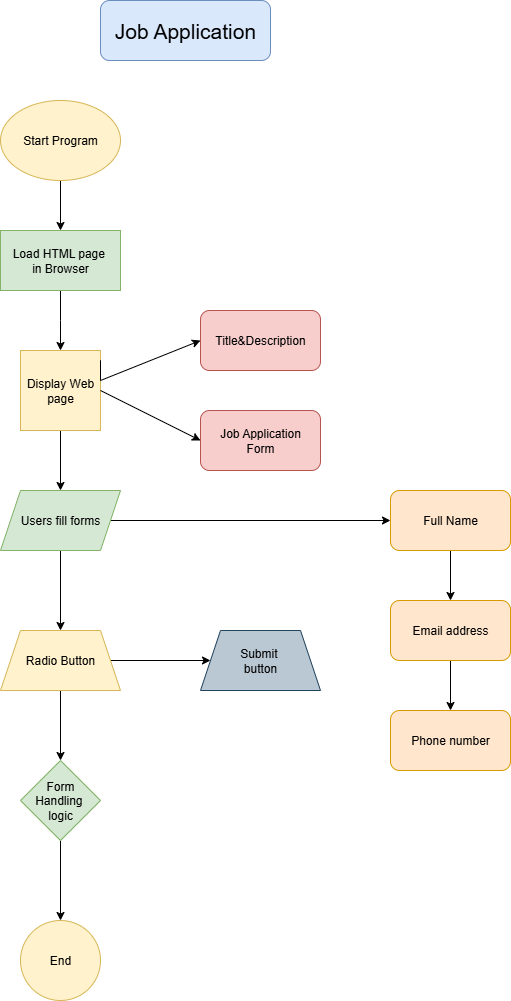

The diagram above was exported from draw.io. Its source (the exported page's mxGraphModel, read from the mxfile embedded in the PNG):
<mxGraphModel dx="2084" dy="1124" grid="1" gridSize="10" guides="1" tooltips="1" connect="1" arrows="1" fold="1" page="1" pageScale="1" pageWidth="850" pageHeight="1100" math="0" shadow="0">
  <root>
    <mxCell id="0" />
    <mxCell id="1" parent="0" />
    <mxCell id="RLFnD99vQvsEQXlvkST6-5" value="" style="edgeStyle=orthogonalEdgeStyle;rounded=0;orthogonalLoop=1;jettySize=auto;html=1;" edge="1" parent="1" source="RLFnD99vQvsEQXlvkST6-1" target="RLFnD99vQvsEQXlvkST6-4">
      <mxGeometry relative="1" as="geometry" />
    </mxCell>
    <mxCell id="RLFnD99vQvsEQXlvkST6-1" value="Start Program" style="ellipse;whiteSpace=wrap;html=1;fillColor=#fff2cc;strokeColor=#d6b656;" vertex="1" parent="1">
      <mxGeometry x="210" y="120" width="120" height="80" as="geometry" />
    </mxCell>
    <mxCell id="RLFnD99vQvsEQXlvkST6-3" value="&lt;font style=&quot;font-size: 21px;&quot;&gt;Job Application&lt;/font&gt;" style="rounded=1;whiteSpace=wrap;html=1;fillColor=#dae8fc;strokeColor=#6c8ebf;" vertex="1" parent="1">
      <mxGeometry x="310" y="20" width="170" height="60" as="geometry" />
    </mxCell>
    <mxCell id="RLFnD99vQvsEQXlvkST6-7" value="" style="edgeStyle=orthogonalEdgeStyle;rounded=0;orthogonalLoop=1;jettySize=auto;html=1;" edge="1" parent="1" source="RLFnD99vQvsEQXlvkST6-4">
      <mxGeometry relative="1" as="geometry">
        <mxPoint x="270" y="370" as="targetPoint" />
      </mxGeometry>
    </mxCell>
    <mxCell id="RLFnD99vQvsEQXlvkST6-4" value="Load HTML page&amp;nbsp;&lt;div&gt;in Browser&lt;/div&gt;" style="whiteSpace=wrap;html=1;fillColor=#d5e8d4;strokeColor=#82b366;" vertex="1" parent="1">
      <mxGeometry x="210" y="250" width="120" height="60" as="geometry" />
    </mxCell>
    <mxCell id="RLFnD99vQvsEQXlvkST6-16" value="" style="edgeStyle=orthogonalEdgeStyle;rounded=0;orthogonalLoop=1;jettySize=auto;html=1;" edge="1" parent="1" source="RLFnD99vQvsEQXlvkST6-8" target="RLFnD99vQvsEQXlvkST6-15">
      <mxGeometry relative="1" as="geometry" />
    </mxCell>
    <mxCell id="RLFnD99vQvsEQXlvkST6-8" value="Display Web&lt;div&gt;page&lt;/div&gt;" style="whiteSpace=wrap;html=1;aspect=fixed;fillColor=#fff2cc;strokeColor=#d6b656;" vertex="1" parent="1">
      <mxGeometry x="230" y="370" width="80" height="80" as="geometry" />
    </mxCell>
    <mxCell id="RLFnD99vQvsEQXlvkST6-18" value="" style="edgeStyle=orthogonalEdgeStyle;rounded=0;orthogonalLoop=1;jettySize=auto;html=1;" edge="1" parent="1" source="RLFnD99vQvsEQXlvkST6-15" target="RLFnD99vQvsEQXlvkST6-17">
      <mxGeometry relative="1" as="geometry" />
    </mxCell>
    <mxCell id="RLFnD99vQvsEQXlvkST6-34" value="" style="edgeStyle=orthogonalEdgeStyle;rounded=0;orthogonalLoop=1;jettySize=auto;html=1;" edge="1" parent="1" source="RLFnD99vQvsEQXlvkST6-15" target="RLFnD99vQvsEQXlvkST6-33">
      <mxGeometry relative="1" as="geometry" />
    </mxCell>
    <mxCell id="RLFnD99vQvsEQXlvkST6-15" value="Users fill forms" style="shape=parallelogram;perimeter=parallelogramPerimeter;whiteSpace=wrap;html=1;fixedSize=1;fillColor=#d5e8d4;strokeColor=#82b366;" vertex="1" parent="1">
      <mxGeometry x="210" y="510" width="120" height="60" as="geometry" />
    </mxCell>
    <mxCell id="RLFnD99vQvsEQXlvkST6-20" value="" style="edgeStyle=orthogonalEdgeStyle;rounded=0;orthogonalLoop=1;jettySize=auto;html=1;" edge="1" parent="1" source="RLFnD99vQvsEQXlvkST6-17" target="RLFnD99vQvsEQXlvkST6-19">
      <mxGeometry relative="1" as="geometry" />
    </mxCell>
    <mxCell id="RLFnD99vQvsEQXlvkST6-40" value="" style="edgeStyle=orthogonalEdgeStyle;rounded=0;orthogonalLoop=1;jettySize=auto;html=1;" edge="1" parent="1" source="RLFnD99vQvsEQXlvkST6-17" target="RLFnD99vQvsEQXlvkST6-39">
      <mxGeometry relative="1" as="geometry" />
    </mxCell>
    <mxCell id="RLFnD99vQvsEQXlvkST6-17" value="Radio Button" style="shape=trapezoid;perimeter=trapezoidPerimeter;whiteSpace=wrap;html=1;fixedSize=1;fillColor=#fff2cc;strokeColor=#d6b656;" vertex="1" parent="1">
      <mxGeometry x="210" y="650" width="120" height="60" as="geometry" />
    </mxCell>
    <mxCell id="RLFnD99vQvsEQXlvkST6-22" value="" style="edgeStyle=orthogonalEdgeStyle;rounded=0;orthogonalLoop=1;jettySize=auto;html=1;" edge="1" parent="1" source="RLFnD99vQvsEQXlvkST6-19" target="RLFnD99vQvsEQXlvkST6-21">
      <mxGeometry relative="1" as="geometry" />
    </mxCell>
    <mxCell id="RLFnD99vQvsEQXlvkST6-19" value="Form Handling&amp;nbsp;&lt;div&gt;logic&lt;/div&gt;" style="rhombus;whiteSpace=wrap;html=1;fillColor=#d5e8d4;strokeColor=#82b366;" vertex="1" parent="1">
      <mxGeometry x="230" y="780" width="80" height="80" as="geometry" />
    </mxCell>
    <mxCell id="RLFnD99vQvsEQXlvkST6-21" value="End" style="ellipse;whiteSpace=wrap;html=1;fillColor=#fff2cc;strokeColor=#d6b656;" vertex="1" parent="1">
      <mxGeometry x="230" y="940" width="80" height="80" as="geometry" />
    </mxCell>
    <mxCell id="RLFnD99vQvsEQXlvkST6-26" value="" style="endArrow=classic;html=1;rounded=0;" edge="1" parent="1">
      <mxGeometry width="50" height="50" relative="1" as="geometry">
        <mxPoint x="310" y="390" as="sourcePoint" />
        <mxPoint x="410" y="360" as="targetPoint" />
        <Array as="points">
          <mxPoint x="310" y="380" />
          <mxPoint x="310" y="400" />
        </Array>
      </mxGeometry>
    </mxCell>
    <mxCell id="RLFnD99vQvsEQXlvkST6-27" value="Title&amp;amp;Description" style="rounded=1;whiteSpace=wrap;html=1;fillColor=#f8cecc;strokeColor=#b85450;" vertex="1" parent="1">
      <mxGeometry x="410" y="330" width="120" height="60" as="geometry" />
    </mxCell>
    <mxCell id="RLFnD99vQvsEQXlvkST6-29" value="Job Application&lt;div&gt;Form&lt;/div&gt;" style="rounded=1;whiteSpace=wrap;html=1;fillColor=#f8cecc;strokeColor=#b85450;" vertex="1" parent="1">
      <mxGeometry x="410" y="430" width="120" height="60" as="geometry" />
    </mxCell>
    <mxCell id="RLFnD99vQvsEQXlvkST6-30" value="" style="endArrow=classic;html=1;rounded=0;exitX=1;exitY=0.5;exitDx=0;exitDy=0;entryX=0;entryY=0.5;entryDx=0;entryDy=0;" edge="1" parent="1" source="RLFnD99vQvsEQXlvkST6-8" target="RLFnD99vQvsEQXlvkST6-29">
      <mxGeometry width="50" height="50" relative="1" as="geometry">
        <mxPoint x="400" y="610" as="sourcePoint" />
        <mxPoint x="450" y="560" as="targetPoint" />
      </mxGeometry>
    </mxCell>
    <mxCell id="RLFnD99vQvsEQXlvkST6-36" value="" style="edgeStyle=orthogonalEdgeStyle;rounded=0;orthogonalLoop=1;jettySize=auto;html=1;" edge="1" parent="1" source="RLFnD99vQvsEQXlvkST6-33" target="RLFnD99vQvsEQXlvkST6-35">
      <mxGeometry relative="1" as="geometry" />
    </mxCell>
    <mxCell id="RLFnD99vQvsEQXlvkST6-33" value="Full Name" style="rounded=1;whiteSpace=wrap;html=1;fillColor=#ffe6cc;strokeColor=#d79b00;" vertex="1" parent="1">
      <mxGeometry x="600" y="510" width="120" height="60" as="geometry" />
    </mxCell>
    <mxCell id="RLFnD99vQvsEQXlvkST6-38" value="" style="edgeStyle=orthogonalEdgeStyle;rounded=0;orthogonalLoop=1;jettySize=auto;html=1;" edge="1" parent="1" source="RLFnD99vQvsEQXlvkST6-35" target="RLFnD99vQvsEQXlvkST6-37">
      <mxGeometry relative="1" as="geometry" />
    </mxCell>
    <mxCell id="RLFnD99vQvsEQXlvkST6-35" value="Email address" style="rounded=1;whiteSpace=wrap;html=1;fillColor=#ffe6cc;strokeColor=#d79b00;" vertex="1" parent="1">
      <mxGeometry x="600" y="620" width="120" height="60" as="geometry" />
    </mxCell>
    <mxCell id="RLFnD99vQvsEQXlvkST6-37" value="Phone number" style="rounded=1;whiteSpace=wrap;html=1;fillColor=#ffe6cc;strokeColor=#d79b00;" vertex="1" parent="1">
      <mxGeometry x="600" y="730" width="120" height="60" as="geometry" />
    </mxCell>
    <mxCell id="RLFnD99vQvsEQXlvkST6-39" value="Submit&amp;nbsp;&lt;div&gt;button&lt;/div&gt;" style="shape=trapezoid;perimeter=trapezoidPerimeter;whiteSpace=wrap;html=1;fixedSize=1;fillColor=#bac8d3;strokeColor=#23445d;" vertex="1" parent="1">
      <mxGeometry x="410" y="650" width="120" height="60" as="geometry" />
    </mxCell>
  </root>
</mxGraphModel>